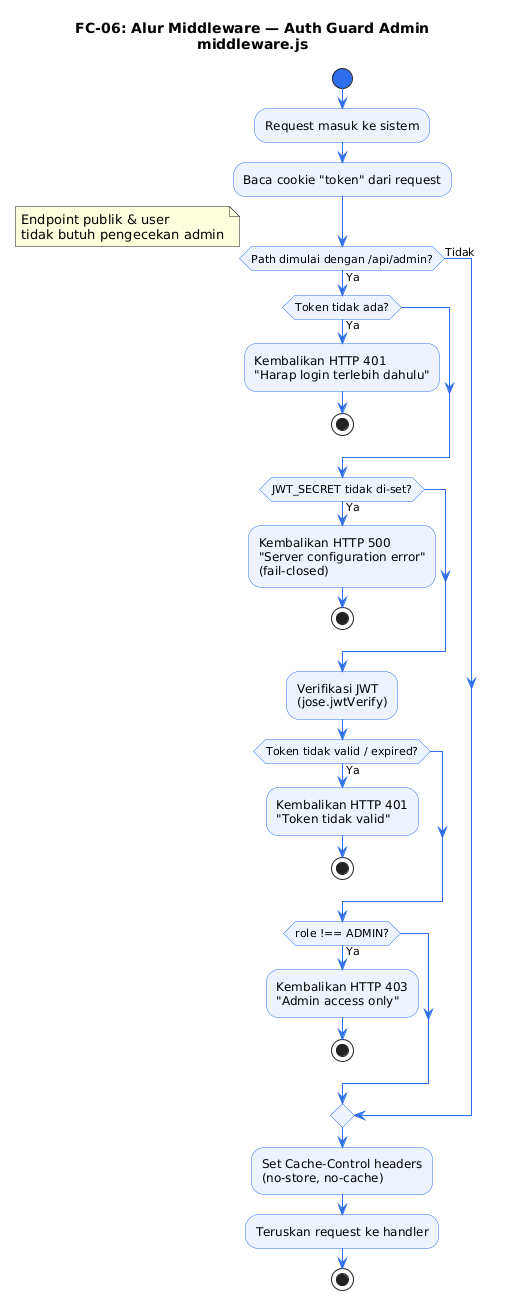

The diagram above was rendered by PlantUML. Its source (embedded in the PNG):
@startuml
title FC-06: Alur Middleware — Auth Guard Admin\nmiddleware.js

skinparam ActivityBackgroundColor #EEF4FF
skinparam ActivityBorderColor #2f6fed
skinparam ArrowColor #2f6fed
skinparam ActivityStartColor #2f6fed
skinparam ActivityEndColor #e74c3c

start
:Request masuk ke sistem;
:Baca cookie "token" dari request;

if (Path dimulai dengan /api/admin?) then (Ya)
  if (Token tidak ada?) then (Ya)
    :Kembalikan HTTP 401\n"Harap login terlebih dahulu";
    stop
  endif

  if (JWT_SECRET tidak di-set?) then (Ya)
    :Kembalikan HTTP 500\n"Server configuration error"\n(fail-closed);
    stop
  endif

  :Verifikasi JWT\n(jose.jwtVerify);

  if (Token tidak valid / expired?) then (Ya)
    :Kembalikan HTTP 401\n"Token tidak valid";
    stop
  endif

  if (role !== ADMIN?) then (Ya)
    :Kembalikan HTTP 403\n"Admin access only";
    stop
  endif

else (Tidak)
  note right: Endpoint publik & user\ntidak butuh pengecekan admin
endif

:Set Cache-Control headers\n(no-store, no-cache);
:Teruskan request ke handler;
stop
@enduml